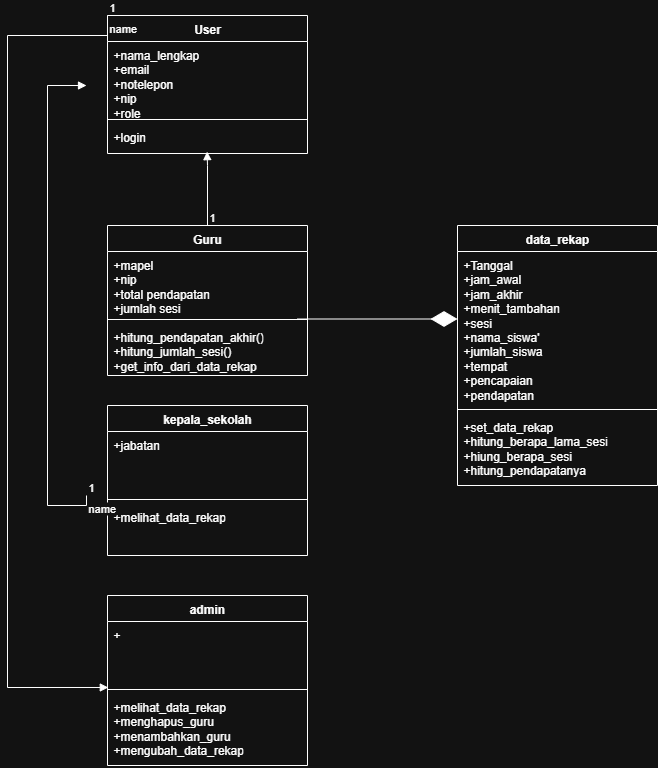

The diagram above was exported from draw.io. Its source (the exported page's mxGraphModel, read from the mxfile embedded in the PNG):
<mxGraphModel dx="1034" dy="570" grid="1" gridSize="10" guides="1" tooltips="1" connect="1" arrows="1" fold="1" page="1" pageScale="1" pageWidth="850" pageHeight="1100" math="0" shadow="0">
  <root>
    <mxCell id="0" />
    <mxCell id="1" parent="0" />
    <mxCell id="iddC0XibMzAfwDUczoIx-1" value="User" style="swimlane;fontStyle=1;align=center;verticalAlign=top;childLayout=stackLayout;horizontal=1;startSize=26;horizontalStack=0;resizeParent=1;resizeParentMax=0;resizeLast=0;collapsible=1;marginBottom=0;whiteSpace=wrap;html=1;" parent="1" vertex="1">
      <mxGeometry x="230" y="30" width="200" height="138" as="geometry" />
    </mxCell>
    <mxCell id="iddC0XibMzAfwDUczoIx-2" value="+nama_lengkap&lt;div&gt;+email&lt;/div&gt;&lt;div&gt;+notelepon&lt;/div&gt;&lt;div&gt;+nip&lt;/div&gt;&lt;div&gt;+role&lt;/div&gt;" style="text;strokeColor=none;fillColor=none;align=left;verticalAlign=top;spacingLeft=4;spacingRight=4;overflow=hidden;rotatable=0;points=[[0,0.5],[1,0.5]];portConstraint=eastwest;whiteSpace=wrap;html=1;" parent="iddC0XibMzAfwDUczoIx-1" vertex="1">
      <mxGeometry y="26" width="200" height="74" as="geometry" />
    </mxCell>
    <mxCell id="iddC0XibMzAfwDUczoIx-3" value="" style="line;strokeWidth=1;fillColor=none;align=left;verticalAlign=middle;spacingTop=-1;spacingLeft=3;spacingRight=3;rotatable=0;labelPosition=right;points=[];portConstraint=eastwest;strokeColor=inherit;" parent="iddC0XibMzAfwDUczoIx-1" vertex="1">
      <mxGeometry y="100" width="200" height="8" as="geometry" />
    </mxCell>
    <mxCell id="iddC0XibMzAfwDUczoIx-4" value="+login" style="text;strokeColor=none;fillColor=none;align=left;verticalAlign=top;spacingLeft=4;spacingRight=4;overflow=hidden;rotatable=0;points=[[0,0.5],[1,0.5]];portConstraint=eastwest;whiteSpace=wrap;html=1;" parent="iddC0XibMzAfwDUczoIx-1" vertex="1">
      <mxGeometry y="108" width="200" height="30" as="geometry" />
    </mxCell>
    <mxCell id="iddC0XibMzAfwDUczoIx-5" value="Guru" style="swimlane;fontStyle=1;align=center;verticalAlign=top;childLayout=stackLayout;horizontal=1;startSize=26;horizontalStack=0;resizeParent=1;resizeParentMax=0;resizeLast=0;collapsible=1;marginBottom=0;whiteSpace=wrap;html=1;" parent="1" vertex="1">
      <mxGeometry x="230" y="240" width="200" height="150" as="geometry" />
    </mxCell>
    <mxCell id="iddC0XibMzAfwDUczoIx-6" value="+mapel&lt;div&gt;+nip&lt;/div&gt;&lt;div&gt;+total pendapatan&lt;/div&gt;&lt;div&gt;+jumlah sesi&lt;/div&gt;" style="text;strokeColor=none;fillColor=none;align=left;verticalAlign=top;spacingLeft=4;spacingRight=4;overflow=hidden;rotatable=0;points=[[0,0.5],[1,0.5]];portConstraint=eastwest;whiteSpace=wrap;html=1;" parent="iddC0XibMzAfwDUczoIx-5" vertex="1">
      <mxGeometry y="26" width="200" height="64" as="geometry" />
    </mxCell>
    <mxCell id="iddC0XibMzAfwDUczoIx-7" value="" style="line;strokeWidth=1;fillColor=none;align=left;verticalAlign=middle;spacingTop=-1;spacingLeft=3;spacingRight=3;rotatable=0;labelPosition=right;points=[];portConstraint=eastwest;strokeColor=inherit;" parent="iddC0XibMzAfwDUczoIx-5" vertex="1">
      <mxGeometry y="90" width="200" height="8" as="geometry" />
    </mxCell>
    <mxCell id="iddC0XibMzAfwDUczoIx-8" value="+hitung_pendapatan_akhir()&lt;div&gt;+hitung_jumlah_sesi()&lt;/div&gt;&lt;div&gt;+get_info_dari_data_rekap&lt;/div&gt;" style="text;strokeColor=none;fillColor=none;align=left;verticalAlign=top;spacingLeft=4;spacingRight=4;overflow=hidden;rotatable=0;points=[[0,0.5],[1,0.5]];portConstraint=eastwest;whiteSpace=wrap;html=1;" parent="iddC0XibMzAfwDUczoIx-5" vertex="1">
      <mxGeometry y="98" width="200" height="52" as="geometry" />
    </mxCell>
    <mxCell id="iddC0XibMzAfwDUczoIx-11" value="&lt;div&gt;&lt;br&gt;&lt;/div&gt;&lt;div&gt;&lt;br&gt;&lt;/div&gt;" style="endArrow=block;endFill=1;html=1;edgeStyle=orthogonalEdgeStyle;align=left;verticalAlign=top;rounded=0;exitX=0.5;exitY=0;exitDx=0;exitDy=0;entryX=0.498;entryY=0.938;entryDx=0;entryDy=0;entryPerimeter=0;" parent="1" source="iddC0XibMzAfwDUczoIx-5" target="iddC0XibMzAfwDUczoIx-4" edge="1">
      <mxGeometry x="-1" relative="1" as="geometry">
        <mxPoint x="560" y="240" as="sourcePoint" />
        <mxPoint x="720" y="240" as="targetPoint" />
        <Array as="points">
          <mxPoint x="330" y="180" />
          <mxPoint x="330" y="180" />
        </Array>
      </mxGeometry>
    </mxCell>
    <mxCell id="iddC0XibMzAfwDUczoIx-12" value="1" style="edgeLabel;resizable=0;html=1;align=left;verticalAlign=bottom;" parent="iddC0XibMzAfwDUczoIx-11" connectable="0" vertex="1">
      <mxGeometry x="-1" relative="1" as="geometry" />
    </mxCell>
    <mxCell id="iddC0XibMzAfwDUczoIx-13" value="data_rekap" style="swimlane;fontStyle=1;align=center;verticalAlign=top;childLayout=stackLayout;horizontal=1;startSize=26;horizontalStack=0;resizeParent=1;resizeParentMax=0;resizeLast=0;collapsible=1;marginBottom=0;whiteSpace=wrap;html=1;" parent="1" vertex="1">
      <mxGeometry x="580" y="240" width="200" height="260" as="geometry" />
    </mxCell>
    <mxCell id="iddC0XibMzAfwDUczoIx-14" value="+Tanggal&lt;div&gt;+jam_awal&lt;/div&gt;&lt;div&gt;+jam_akhir&lt;br&gt;&lt;div&gt;+menit_tambahan&lt;/div&gt;&lt;div&gt;+sesi&lt;/div&gt;&lt;div&gt;+nama_siswa'&lt;/div&gt;&lt;div&gt;+jumlah_siswa&lt;/div&gt;&lt;div&gt;+tempat&lt;/div&gt;&lt;div&gt;+pencapaian&amp;nbsp;&lt;/div&gt;&lt;div&gt;+pendapatan&lt;/div&gt;&lt;/div&gt;" style="text;strokeColor=none;fillColor=none;align=left;verticalAlign=top;spacingLeft=4;spacingRight=4;overflow=hidden;rotatable=0;points=[[0,0.5],[1,0.5]];portConstraint=eastwest;whiteSpace=wrap;html=1;" parent="iddC0XibMzAfwDUczoIx-13" vertex="1">
      <mxGeometry y="26" width="200" height="154" as="geometry" />
    </mxCell>
    <mxCell id="iddC0XibMzAfwDUczoIx-15" value="" style="line;strokeWidth=1;fillColor=none;align=left;verticalAlign=middle;spacingTop=-1;spacingLeft=3;spacingRight=3;rotatable=0;labelPosition=right;points=[];portConstraint=eastwest;strokeColor=inherit;" parent="iddC0XibMzAfwDUczoIx-13" vertex="1">
      <mxGeometry y="180" width="200" height="8" as="geometry" />
    </mxCell>
    <mxCell id="iddC0XibMzAfwDUczoIx-16" value="+set_data_rekap&lt;div&gt;+hitung_berapa_lama_sesi&lt;/div&gt;&lt;div&gt;+hiung_berapa_sesi&lt;/div&gt;&lt;div&gt;+hitung_pendapatanya&lt;/div&gt;" style="text;strokeColor=none;fillColor=none;align=left;verticalAlign=top;spacingLeft=4;spacingRight=4;overflow=hidden;rotatable=0;points=[[0,0.5],[1,0.5]];portConstraint=eastwest;whiteSpace=wrap;html=1;" parent="iddC0XibMzAfwDUczoIx-13" vertex="1">
      <mxGeometry y="188" width="200" height="72" as="geometry" />
    </mxCell>
    <mxCell id="iddC0XibMzAfwDUczoIx-21" value="kepala_sekolah" style="swimlane;fontStyle=1;align=center;verticalAlign=top;childLayout=stackLayout;horizontal=1;startSize=26;horizontalStack=0;resizeParent=1;resizeParentMax=0;resizeLast=0;collapsible=1;marginBottom=0;whiteSpace=wrap;html=1;" parent="1" vertex="1">
      <mxGeometry x="230" y="420" width="200" height="150" as="geometry" />
    </mxCell>
    <mxCell id="iddC0XibMzAfwDUczoIx-22" value="+jabatan&lt;div&gt;&lt;br&gt;&lt;/div&gt;" style="text;strokeColor=none;fillColor=none;align=left;verticalAlign=top;spacingLeft=4;spacingRight=4;overflow=hidden;rotatable=0;points=[[0,0.5],[1,0.5]];portConstraint=eastwest;whiteSpace=wrap;html=1;" parent="iddC0XibMzAfwDUczoIx-21" vertex="1">
      <mxGeometry y="26" width="200" height="64" as="geometry" />
    </mxCell>
    <mxCell id="iddC0XibMzAfwDUczoIx-23" value="" style="line;strokeWidth=1;fillColor=none;align=left;verticalAlign=middle;spacingTop=-1;spacingLeft=3;spacingRight=3;rotatable=0;labelPosition=right;points=[];portConstraint=eastwest;strokeColor=inherit;" parent="iddC0XibMzAfwDUczoIx-21" vertex="1">
      <mxGeometry y="90" width="200" height="8" as="geometry" />
    </mxCell>
    <mxCell id="iddC0XibMzAfwDUczoIx-25" value="+melihat_data_rekap" style="text;strokeColor=none;fillColor=none;align=left;verticalAlign=top;spacingLeft=4;spacingRight=4;overflow=hidden;rotatable=0;points=[[0,0.5],[1,0.5]];portConstraint=eastwest;whiteSpace=wrap;html=1;" parent="iddC0XibMzAfwDUczoIx-21" vertex="1">
      <mxGeometry y="98" width="200" height="52" as="geometry" />
    </mxCell>
    <mxCell id="iddC0XibMzAfwDUczoIx-26" value="name" style="endArrow=block;endFill=1;html=1;edgeStyle=orthogonalEdgeStyle;align=left;verticalAlign=top;rounded=0;" parent="1" edge="1">
      <mxGeometry x="-1" relative="1" as="geometry">
        <mxPoint x="209" y="510" as="sourcePoint" />
        <mxPoint x="209" y="100" as="targetPoint" />
        <Array as="points">
          <mxPoint x="170" y="520" />
          <mxPoint x="170" y="100" />
        </Array>
      </mxGeometry>
    </mxCell>
    <mxCell id="iddC0XibMzAfwDUczoIx-27" value="1" style="edgeLabel;resizable=0;html=1;align=left;verticalAlign=bottom;" parent="iddC0XibMzAfwDUczoIx-26" connectable="0" vertex="1">
      <mxGeometry x="-1" relative="1" as="geometry" />
    </mxCell>
    <mxCell id="iddC0XibMzAfwDUczoIx-33" value="admin" style="swimlane;fontStyle=1;align=center;verticalAlign=top;childLayout=stackLayout;horizontal=1;startSize=26;horizontalStack=0;resizeParent=1;resizeParentMax=0;resizeLast=0;collapsible=1;marginBottom=0;whiteSpace=wrap;html=1;" parent="1" vertex="1">
      <mxGeometry x="230" y="610" width="200" height="170" as="geometry" />
    </mxCell>
    <mxCell id="iddC0XibMzAfwDUczoIx-34" value="&lt;div&gt;+&lt;/div&gt;" style="text;strokeColor=none;fillColor=none;align=left;verticalAlign=top;spacingLeft=4;spacingRight=4;overflow=hidden;rotatable=0;points=[[0,0.5],[1,0.5]];portConstraint=eastwest;whiteSpace=wrap;html=1;" parent="iddC0XibMzAfwDUczoIx-33" vertex="1">
      <mxGeometry y="26" width="200" height="64" as="geometry" />
    </mxCell>
    <mxCell id="iddC0XibMzAfwDUczoIx-35" value="" style="line;strokeWidth=1;fillColor=none;align=left;verticalAlign=middle;spacingTop=-1;spacingLeft=3;spacingRight=3;rotatable=0;labelPosition=right;points=[];portConstraint=eastwest;strokeColor=inherit;" parent="iddC0XibMzAfwDUczoIx-33" vertex="1">
      <mxGeometry y="90" width="200" height="8" as="geometry" />
    </mxCell>
    <mxCell id="iddC0XibMzAfwDUczoIx-36" value="+melihat_data_rekap&lt;div&gt;+menghapus_guru&lt;/div&gt;&lt;div&gt;+menambahkan_guru&lt;/div&gt;&lt;div&gt;+mengubah_data_rekap&lt;/div&gt;" style="text;strokeColor=none;fillColor=none;align=left;verticalAlign=top;spacingLeft=4;spacingRight=4;overflow=hidden;rotatable=0;points=[[0,0.5],[1,0.5]];portConstraint=eastwest;whiteSpace=wrap;html=1;" parent="iddC0XibMzAfwDUczoIx-33" vertex="1">
      <mxGeometry y="98" width="200" height="72" as="geometry" />
    </mxCell>
    <mxCell id="iddC0XibMzAfwDUczoIx-37" value="name" style="endArrow=block;endFill=1;html=1;edgeStyle=orthogonalEdgeStyle;align=left;verticalAlign=top;rounded=0;entryX=0.004;entryY=1.031;entryDx=0;entryDy=0;entryPerimeter=0;exitX=0;exitY=0;exitDx=0;exitDy=0;" parent="1" source="iddC0XibMzAfwDUczoIx-1" target="iddC0XibMzAfwDUczoIx-34" edge="1">
      <mxGeometry x="-1" relative="1" as="geometry">
        <mxPoint x="170" y="20" as="sourcePoint" />
        <mxPoint x="160" y="760" as="targetPoint" />
        <Array as="points">
          <mxPoint x="230" y="50" />
          <mxPoint x="130" y="50" />
          <mxPoint x="130" y="702" />
        </Array>
      </mxGeometry>
    </mxCell>
    <mxCell id="iddC0XibMzAfwDUczoIx-38" value="1" style="edgeLabel;resizable=0;html=1;align=left;verticalAlign=bottom;" parent="iddC0XibMzAfwDUczoIx-37" connectable="0" vertex="1">
      <mxGeometry x="-1" relative="1" as="geometry" />
    </mxCell>
    <mxCell id="iddC0XibMzAfwDUczoIx-19" value="" style="endArrow=diamondThin;endFill=1;endSize=24;html=1;rounded=0;" parent="1" edge="1">
      <mxGeometry width="160" relative="1" as="geometry">
        <mxPoint x="420" y="333.5" as="sourcePoint" />
        <mxPoint x="580" y="333.5" as="targetPoint" />
      </mxGeometry>
    </mxCell>
  </root>
</mxGraphModel>